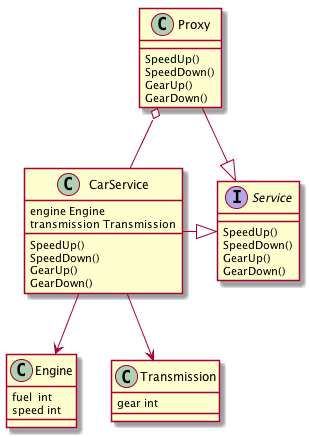

The diagram above was rendered by PlantUML. Its source (embedded in the PNG):
@startuml compactor

interface Service{
SpeedUp()
	SpeedDown()
	GearUp()
	GearDown()
	}
class CarService{
    engine Engine
    transmission Transmission
     SpeedUp()
   	SpeedDown()
   	GearUp()
   	GearDown()
}
class Proxy{
    SpeedUp()
	SpeedDown()
	GearUp()
	GearDown()
}
class Engine{
    fuel  int
	speed int
}
class Transmission{
gear int
}
CarService -|> Service
Proxy -|> Service
Proxy o-- CarService
CarService --> Engine
CarService --> Transmission


@enduml